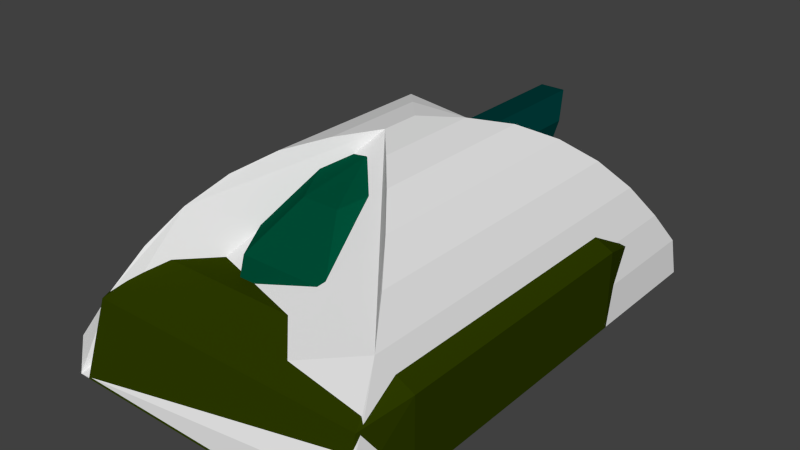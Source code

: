 # Source: tank01.blend  (saved by Blender 2.69.0; exported with 4.5.12 LTS)
import bpy
from mathutils import Matrix  # noqa: F401  (used for matrix-valued properties, if any)

bpy.ops.wm.read_factory_settings(use_empty=True)
scene = bpy.context.scene
scene.name = 'Scene'

# ---- collections
col_collection_1 = bpy.data.collections.new('Collection 1'); scene.collection.children.link(col_collection_1)

# ---- materials (node trees are filled in below, after node groups)
mat_maingun = bpy.data.materials.new('maingun')
mat_maingun.alpha_threshold = 0.0
mat_maingun.use_transparent_shadow = False
mat_maingun.diffuse_color = (0.0, 0.03968, 0.03656, 1.0)
mat_maingun.roughness = 0.5
mat_maingun.line_color = (0.0, 0.0, 0.0, 1.0)
mat_tanktop = bpy.data.materials.new('tanktop')
mat_tanktop.alpha_threshold = 0.0
mat_tanktop.use_transparent_shadow = False
mat_tanktop.diffuse_color = (0.0, 0.07324, 0.03579, 1.0)
mat_tanktop.roughness = 0.5
mat_tanktop.line_color = (0.0, 0.0, 0.0, 1.0)
mat_tankbody = bpy.data.materials.new('tankbody')
mat_tankbody.alpha_threshold = 0.0
mat_tankbody.use_transparent_shadow = False
mat_tankbody.diffuse_color = (0.02561, 0.04203, 0.0, 1.0)
mat_tankbody.roughness = 0.5
mat_tankbody.line_color = (0.0, 0.0, 0.0, 1.0)

# ---- material node trees

# ---- world
world_world = bpy.data.worlds.new('World'); scene.world = world_world
world_world.color = (0.05088, 0.05088, 0.05088)
world_world.use_sun_shadow = False
world_world.sun_shadow_jitter_overblur = 0.0
world_world.cycles.sampling_method = 'MANUAL'
world_world.cycles.sample_map_resolution = 256

# ---- meshes
me_cylinder_002 = bpy.data.meshes.new('Cylinder.002')
me_cylinder_002.from_pydata([(1.147e-07, 0.1176, 0.5723), (1.147e-07, 0.00188, 0.5723), (0.08748, 0.2157, 0.559), (0.08748, -0.09621, 0.559), (0.1716, 0.3128, 0.5329), (0.1716, -0.1933, 0.5329), (0.2491, 0.4081, 0.4811), (0.2491, -0.2886, 0.4811), (0.3171, 0.5005, 0.4067), (0.3171, -0.3811, 0.4067), (0.3728, 0.5893, 0.3142), (0.3728, -0.4698, 0.3142), (0.4143, 0.6735, 0.2103), (0.4143, -0.5541, 0.2103), (0.4398, 0.7524, 0.1086), (0.4398, -0.633, 0.1086), (0.4484, 0.7686, -2.384e-07), (0.4484, -0.6491, -8.941e-08), (-0.4484, 0.7686, 4.47e-07), (-0.4484, -0.6491, 5.364e-07), (-0.4398, 0.7524, 0.1086), (-0.4398, -0.633, 0.1086), (-0.4143, 0.6735, 0.2103), (-0.4143, -0.5541, 0.2103), (-0.3728, 0.5893, 0.3142), (-0.3728, -0.4698, 0.3142), (-0.3171, 0.5005, 0.4067), (-0.3171, -0.3811, 0.4067), (-0.2491, 0.4081, 0.4811), (-0.2491, -0.2886, 0.4811), (-0.1716, 0.3128, 0.5329), (-0.1716, -0.1933, 0.5329), (-0.08748, 0.2157, 0.559), (-0.08748, -0.0962, 0.559)], [], [(0, 1, 3, 2), (2, 3, 5, 4), (4, 5, 7, 6), (6, 7, 9, 8), (8, 9, 11, 10), (10, 11, 13, 12), (12, 13, 15, 14), (14, 15, 17, 16), (0, 2, 4, 6, 8, 10, 12, 14, 16, 18, 20, 22, 24, 26, 28, 30, 32), (18, 19, 21, 20), (20, 21, 23, 22), (22, 23, 25, 24), (24, 25, 27, 26), (26, 27, 29, 28), (28, 29, 31, 30), (3, 1, 33, 31, 29, 27, 25, 23, 21, 19, 17, 15, 13, 11, 9, 7, 5), (32, 33, 1, 0), (30, 31, 33, 32), (16, 17, 19, 18)])
me_cylinder_002.use_remesh_preserve_volume = False
me_cylinder_002.use_remesh_preserve_attributes = False
me_cylinder_002.use_mirror_vertex_groups = False
me_cylinder_002.update()
me_cylinder_001 = bpy.data.meshes.new('Cylinder.001')
me_cylinder_001.from_pydata([(1.932e-08, 0.369, -0.005124), (-5.014e-08, -0.06653, -0.005124), (0.03736, 0.7636, 0.08508), (0.03736, -0.06653, 0.08508), (0.0902, 0.6639, 0.03224), (0.0902, -0.06653, 0.03224), (0.0902, 0.6157, -0.04249), (0.0902, -0.06653, -0.04249), (0.03736, 0.6021, -0.09533), (0.03736, -0.06653, -0.09533), (-0.03736, 0.6021, -0.09533), (-0.03736, -0.06653, -0.09533), (-0.0902, 0.6157, -0.04249), (-0.0902, -0.06653, -0.04249), (-0.0902, 0.6639, 0.03224), (-0.0902, -0.06653, 0.03224), (-0.03736, 0.7636, 0.08508), (-0.03736, -0.06653, 0.08508), (0.02124, 0.713, 0.04614), (0.05127, 0.6652, 0.01611), (0.05127, 0.6334, -0.02636), (0.02124, 0.6224, -0.05639), (-0.02124, 0.6224, -0.05639), (-0.05127, 0.6334, -0.02636), (-0.05127, 0.6652, 0.01611), (-0.02124, 0.713, 0.04614), (0.03148, 0.369, 0.07087), (0.076, 0.369, 0.02635), (0.076, 0.369, -0.0366), (0.03148, 0.369, -0.08112), (-0.03148, 0.369, -0.08112), (-0.076, 0.369, -0.0366), (-0.076, 0.369, 0.02635), (-0.03148, 0.369, 0.07087)], [], [(2, 4, 19, 18), (1, 5, 3), (2, 3, 5, 4), (4, 6, 20, 19), (1, 7, 5), (4, 5, 7, 6), (6, 8, 21, 20), (1, 9, 7), (6, 7, 9, 8), (8, 10, 22, 21), (1, 11, 9), (8, 9, 11, 10), (10, 12, 23, 22), (1, 13, 11), (10, 11, 13, 12), (12, 14, 24, 23), (1, 15, 13), (12, 13, 15, 14), (14, 16, 25, 24), (1, 17, 15), (14, 15, 17, 16), (16, 2, 18, 25), (1, 3, 17), (16, 17, 3, 2), (18, 19, 27, 26), (19, 20, 28, 27), (20, 21, 29, 28), (21, 22, 30, 29), (22, 23, 31, 30), (23, 24, 32, 31), (24, 25, 33, 32), (25, 18, 26, 33), (0, 26, 27), (0, 27, 28), (0, 28, 29), (0, 29, 30), (0, 30, 31), (0, 31, 32), (0, 32, 33), (0, 33, 26)])
me_cylinder_001.materials.append(mat_maingun)
me_cylinder_001.use_remesh_preserve_volume = False
me_cylinder_001.use_remesh_preserve_attributes = False
me_cylinder_001.use_mirror_vertex_groups = False
me_cylinder_001.update()
me_cylinder = bpy.data.meshes.new('Cylinder')
me_cylinder.from_pydata([(-3.645e-08, -1.141e-09, -0.1124), (-3.645e-08, -0.06914, 0.1405), (-0.1314, 0.3171, -0.1415), (-0.05395, 0.1302, 0.1189), (0.1314, 0.3171, -0.1415), (0.05395, 0.1302, 0.1189), (0.256, 0.1314, -0.1415), (0.1302, 0.05395, 0.1189), (0.256, -0.1314, -0.1415), (0.1302, -0.05395, 0.1189), (0.1314, -0.3922, -0.1415), (0.05395, -0.2329, 0.07579), (-0.1314, -0.3922, -0.1415), (-0.05395, -0.2329, 0.07579), (-0.256, -0.1314, -0.1415), (-0.1302, -0.05395, 0.1189), (-0.256, 0.1314, -0.1415), (-0.1302, 0.05395, 0.1189), (-0.1314, 0.3171, 0.0323), (0.1314, 0.3171, 0.0323), (0.256, 0.1314, 0.0323), (0.256, -0.1069, -0.00228), (0.1314, -0.3643, -0.05063), (-0.1314, -0.3643, -0.05063), (-0.256, -0.1069, -0.00228), (-0.256, 0.1314, 0.0323)], [], [(0, 2, 4), (1, 5, 3), (18, 3, 5, 19), (0, 4, 6), (1, 7, 5), (19, 5, 7, 20), (0, 6, 8), (1, 9, 7), (20, 7, 9, 21), (0, 8, 10), (1, 11, 9), (21, 9, 11, 22), (0, 10, 12), (1, 13, 11), (22, 11, 13, 23), (0, 12, 14), (1, 15, 13), (23, 13, 15, 24), (0, 14, 16), (1, 17, 15), (24, 15, 17, 25), (0, 16, 2), (1, 3, 17), (25, 17, 3, 18), (2, 18, 19, 4), (4, 19, 20, 6), (6, 20, 21, 8), (8, 21, 22, 10), (10, 22, 23, 12), (12, 23, 24, 14), (14, 24, 25, 16), (16, 25, 18, 2)])
me_cylinder.materials.append(mat_tanktop)
me_cylinder.use_remesh_preserve_volume = False
me_cylinder.use_remesh_preserve_attributes = False
me_cylinder.use_mirror_vertex_groups = False
me_cylinder.update()
me_cube_004 = bpy.data.meshes.new('Cube.004')
me_cube_004.from_pydata([(0.3595, 0.7682, -0.382), (0.4157, -0.6501, -0.382), (0.3595, 0.7682, -0.2885), (0.4157, -0.58, -0.1818), (0.4495, 0.3772, -0.1542), (0.4495, -0.4309, -0.1542), (0.4495, -0.4309, -0.382), (0.4495, 0.3772, -0.382), (0.3121, 0.7682, -0.2479), (0.3121, 0.7682, -0.382), (0.3391, -0.58, -0.1818), (0.3391, -0.6501, -0.382), (0.3553, -0.4309, -0.382), (0.3553, 0.3772, -0.382), (0.3553, -0.4309, -0.1055), (0.3553, 0.3772, -0.1055), (0.0, 0.7682, -0.2479), (0.0, 0.7682, -0.382), (0.0, -0.58, -0.1818), (0.0, -0.6501, -0.382), (0.0, -0.4309, -0.382), (0.0, 0.3772, -0.382), (0.0, -0.4309, -0.1055), (0.0, 0.3772, -0.1055)], [], [(8, 2, 0, 9), (5, 3, 1, 6), (13, 9, 0, 7), (2, 4, 7, 0), (4, 5, 6, 7), (11, 12, 6, 1), (12, 13, 7, 6), (16, 8, 9, 17), (3, 10, 11, 1), (21, 17, 9, 13), (4, 2, 8, 15), (19, 20, 12, 11), (20, 21, 13, 12), (3, 5, 14, 10), (5, 4, 15, 14), (10, 18, 19, 11), (15, 8, 16, 23), (10, 14, 22, 18), (14, 15, 23, 22)])
me_cube_004.materials.append(mat_tankbody)
me_cube_004.use_remesh_preserve_volume = False
me_cube_004.use_remesh_preserve_attributes = False
me_cube_004.use_mirror_vertex_groups = False
me_cube_004.update()

# ---- objects
ob_collider = bpy.data.objects.new('collider', me_cylinder_002)
ob_maingun = bpy.data.objects.new('maingun', me_cylinder_001)
ob_tanktop = bpy.data.objects.new('tanktop', me_cylinder)
ob_tankbody = bpy.data.objects.new('tankbody', me_cube_004)

# ---- transforms, parenting, visibility, modifiers, constraints
ob_collider.location = (0.0, 0.0, 0.0)
ob_collider.lineart.crease_threshold = 0.0
ob_maingun.location = (0.0, 0.0, 0.3821)
ob_maingun.lineart.crease_threshold = 0.0
ob_tanktop.location = (0.0, 0.0, 0.3821)
ob_tanktop.lineart.crease_threshold = 0.0
ob_tankbody.location = (0.0, 0.0, 0.3821)
ob_tankbody.lineart.crease_threshold = 0.0
_m = ob_tankbody.modifiers.new('Mirror', 'MIRROR')
_m.use_clip = True

# ---- collection membership
col_collection_1.objects.link(ob_collider)
col_collection_1.objects.link(ob_maingun)
col_collection_1.objects.link(ob_tanktop)
col_collection_1.objects.link(ob_tankbody)

# ---- scene / render settings (as saved in the file)
scene.frame_start = 1; scene.frame_end = 250; scene.frame_set(1)
scene.render.engine = 'BLENDER_EEVEE_NEXT'
scene.render.image_settings.compression = 90
scene.render.resolution_percentage = 50
scene.render.dither_intensity = 0.0
scene.cycles.use_denoising = False
scene.cycles.samples = 10
scene.cycles.sampling_pattern = 'TABULATED_SOBOL'
scene.cycles.light_sampling_threshold = 0.0
scene.cycles.use_adaptive_sampling = False
scene.cycles.use_light_tree = False
scene.cycles.blur_glossy = 0.0
scene.cycles.volume_bounces = 1
scene.cycles.pixel_filter_type = 'GAUSSIAN'
scene.cycles.sample_clamp_indirect = 0.0
scene.view_settings.view_transform = 'Standard'
bpy.context.view_layer.update()

# ---- added for rendering (the .blend has no active camera and no usable light): camera, sun
cam_auto = bpy.data.cameras.new('AutoCamera')
cam_auto.lens = 50.0
cam_auto.sensor_width = 36.0
cam_auto.clip_end = 1000.0
ob_auto_camera = bpy.data.objects.new('AutoCamera', cam_auto)
scene.collection.objects.link(ob_auto_camera)
ob_auto_camera.location = (1.64171, -1.91081, 1.59952)
ob_auto_camera.rotation_euler = (1.09748, -7.21219e-08, 0.694738)
scene.camera = ob_auto_camera
light_auto_sun = bpy.data.lights.new('AutoSun', 'SUN')
light_auto_sun.energy = 3.0
light_auto_sun.angle = 0.0523599
ob_auto_sun = bpy.data.objects.new('AutoSun', light_auto_sun)
scene.collection.objects.link(ob_auto_sun)
ob_auto_sun.rotation_euler = (0.872665, 0.174533, 0.523599)
bpy.context.view_layer.update()
